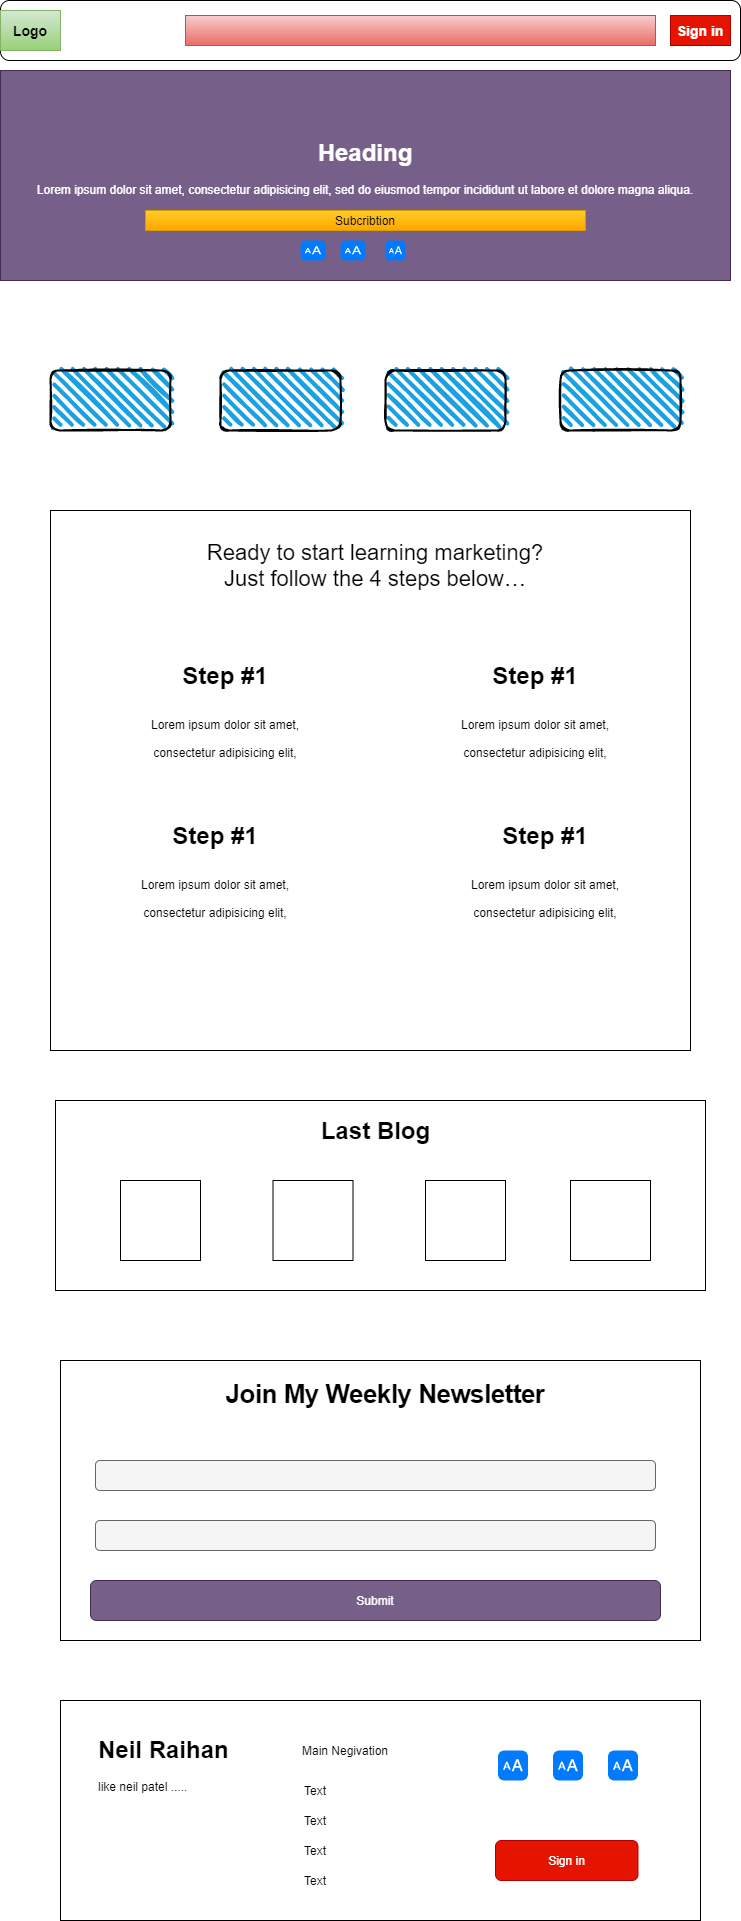

The diagram above was exported from draw.io. Its source (the exported page's mxGraphModel, read from the mxfile embedded in the PNG):
<mxGraphModel dx="1038" dy="547" grid="1" gridSize="10" guides="1" tooltips="1" connect="1" arrows="1" fold="1" page="1" pageScale="1" pageWidth="850" pageHeight="1100" math="0" shadow="0">
  <root>
    <mxCell id="0" />
    <mxCell id="1" parent="0" />
    <mxCell id="Nnb845mlixSABpUVtGpi-1" value="Menu" style="rounded=1;whiteSpace=wrap;html=1;" parent="1" vertex="1">
      <mxGeometry x="60" y="40" width="740" height="60" as="geometry" />
    </mxCell>
    <mxCell id="Nnb845mlixSABpUVtGpi-10" value="" style="rounded=1;whiteSpace=wrap;html=1;strokeWidth=2;fillWeight=4;hachureGap=8;hachureAngle=45;fillColor=#1ba1e2;sketch=1;" parent="1" vertex="1">
      <mxGeometry x="110" y="410" width="120" height="60" as="geometry" />
    </mxCell>
    <mxCell id="Nnb845mlixSABpUVtGpi-18" value="&lt;h1&gt;Heading&lt;/h1&gt;&lt;p&gt;Lorem ipsum dolor sit amet, consectetur adipisicing elit, sed do eiusmod tempor incididunt ut labore et dolore magna aliqua.&lt;/p&gt;" style="text;html=1;strokeColor=#432D57;fillColor=#76608a;spacing=5;spacingTop=-20;whiteSpace=wrap;overflow=hidden;rounded=0;align=center;fontColor=#ffffff;verticalAlign=middle;" parent="1" vertex="1">
      <mxGeometry x="60" y="110" width="730" height="210" as="geometry" />
    </mxCell>
    <mxCell id="Nnb845mlixSABpUVtGpi-19" value="&lt;b&gt;&lt;font style=&quot;font-size: 14px&quot;&gt;Logo&lt;/font&gt;&lt;/b&gt;" style="rounded=0;whiteSpace=wrap;html=1;align=center;gradientColor=#97d077;fillColor=#d5e8d4;strokeColor=#82b366;" parent="1" vertex="1">
      <mxGeometry x="60" y="50" width="60" height="40" as="geometry" />
    </mxCell>
    <mxCell id="Nnb845mlixSABpUVtGpi-20" value="" style="rounded=0;whiteSpace=wrap;html=1;align=center;verticalAlign=middle;gradientColor=#ea6b66;fillColor=#f8cecc;strokeColor=#b85450;" parent="1" vertex="1">
      <mxGeometry x="245" y="55" width="470" height="30" as="geometry" />
    </mxCell>
    <mxCell id="Nnb845mlixSABpUVtGpi-21" value="" style="rounded=1;whiteSpace=wrap;html=1;strokeWidth=2;fillWeight=4;hachureGap=8;hachureAngle=45;fillColor=#1ba1e2;sketch=1;" parent="1" vertex="1">
      <mxGeometry x="620" y="410" width="120" height="60" as="geometry" />
    </mxCell>
    <mxCell id="Nnb845mlixSABpUVtGpi-22" value="" style="rounded=1;whiteSpace=wrap;html=1;strokeWidth=2;fillWeight=4;hachureGap=8;hachureAngle=45;fillColor=#1ba1e2;sketch=1;" parent="1" vertex="1">
      <mxGeometry x="445" y="410" width="120" height="60" as="geometry" />
    </mxCell>
    <mxCell id="Nnb845mlixSABpUVtGpi-23" value="" style="rounded=1;whiteSpace=wrap;html=1;strokeWidth=2;fillWeight=4;hachureGap=8;hachureAngle=45;fillColor=#1ba1e2;sketch=1;" parent="1" vertex="1">
      <mxGeometry x="280" y="410" width="120" height="60" as="geometry" />
    </mxCell>
    <mxCell id="Nnb845mlixSABpUVtGpi-27" value="Subcribtion" style="text;html=1;strokeColor=#d79b00;fillColor=#ffcd28;align=center;verticalAlign=middle;whiteSpace=wrap;rounded=0;gradientColor=#ffa500;" parent="1" vertex="1">
      <mxGeometry x="205" y="250" width="440" height="20" as="geometry" />
    </mxCell>
    <mxCell id="Nnb845mlixSABpUVtGpi-28" value="" style="html=1;strokeWidth=1;shadow=0;dashed=0;shape=mxgraph.ios7.misc.text_size;fillColor=#007AFF;strokeColor=none;buttonText=;strokeColor2=#222222;fontColor=#222222;fontSize=8;verticalLabelPosition=bottom;verticalAlign=top;align=center;sketch=0;" parent="1" vertex="1">
      <mxGeometry x="360" y="280" width="25" height="20" as="geometry" />
    </mxCell>
    <mxCell id="Nnb845mlixSABpUVtGpi-29" value="" style="html=1;strokeWidth=1;shadow=0;dashed=0;shape=mxgraph.ios7.misc.text_size;fillColor=#007AFF;strokeColor=none;buttonText=;strokeColor2=#222222;fontColor=#222222;fontSize=8;verticalLabelPosition=bottom;verticalAlign=top;align=center;sketch=0;" parent="1" vertex="1">
      <mxGeometry x="400" y="280" width="25" height="20" as="geometry" />
    </mxCell>
    <mxCell id="Nnb845mlixSABpUVtGpi-30" value="" style="html=1;strokeWidth=1;shadow=0;dashed=0;shape=mxgraph.ios7.misc.text_size;fillColor=#007AFF;strokeColor=none;buttonText=;strokeColor2=#222222;fontColor=#222222;fontSize=8;verticalLabelPosition=bottom;verticalAlign=top;align=center;sketch=0;" parent="1" vertex="1">
      <mxGeometry x="445" y="280" width="20" height="20" as="geometry" />
    </mxCell>
    <mxCell id="Nnb845mlixSABpUVtGpi-34" value="" style="rounded=0;whiteSpace=wrap;html=1;align=center;verticalAlign=middle;" parent="1" vertex="1">
      <mxGeometry x="110" y="550" width="640" height="540" as="geometry" />
    </mxCell>
    <mxCell id="Nnb845mlixSABpUVtGpi-36" value="&lt;div style=&quot;font-size: 22px&quot;&gt;&lt;font style=&quot;font-size: 22px&quot;&gt;Ready to start learning marketing?&lt;/font&gt;&lt;/div&gt;&lt;div style=&quot;font-size: 22px&quot;&gt;&lt;font style=&quot;font-size: 22px&quot;&gt;Just follow the 4 steps below…&lt;/font&gt;&lt;/div&gt;" style="text;html=1;strokeColor=none;fillColor=none;align=center;verticalAlign=middle;whiteSpace=wrap;rounded=0;" parent="1" vertex="1">
      <mxGeometry x="150" y="580" width="570" height="50" as="geometry" />
    </mxCell>
    <mxCell id="Nnb845mlixSABpUVtGpi-38" value="&lt;span style=&quot;font-size: 24px&quot;&gt;&lt;b&gt;Step #1&lt;/b&gt;&lt;/span&gt;&lt;h1&gt;&lt;span style=&quot;font-size: 12px ; font-weight: normal&quot;&gt;Lorem ipsum dolor sit amet, consectetur adipisicing elit,&lt;/span&gt;&lt;br&gt;&lt;/h1&gt;" style="text;html=1;strokeColor=none;fillColor=none;spacing=5;spacingTop=-20;whiteSpace=wrap;overflow=hidden;rounded=0;align=center;verticalAlign=middle;" parent="1" vertex="1">
      <mxGeometry x="190" y="710" width="190" height="120" as="geometry" />
    </mxCell>
    <mxCell id="Nnb845mlixSABpUVtGpi-39" value="&lt;span style=&quot;font-size: 24px&quot;&gt;&lt;b&gt;Step #1&lt;/b&gt;&lt;/span&gt;&lt;h1&gt;&lt;span style=&quot;font-size: 12px ; font-weight: normal&quot;&gt;Lorem ipsum dolor sit amet, consectetur adipisicing elit,&lt;/span&gt;&lt;br&gt;&lt;/h1&gt;" style="text;html=1;strokeColor=none;fillColor=none;spacing=5;spacingTop=-20;whiteSpace=wrap;overflow=hidden;rounded=0;align=center;verticalAlign=middle;" parent="1" vertex="1">
      <mxGeometry x="500" y="710" width="190" height="120" as="geometry" />
    </mxCell>
    <mxCell id="Nnb845mlixSABpUVtGpi-40" value="&lt;span style=&quot;font-size: 24px&quot;&gt;&lt;b&gt;Step #1&lt;/b&gt;&lt;/span&gt;&lt;h1&gt;&lt;span style=&quot;font-size: 12px ; font-weight: normal&quot;&gt;Lorem ipsum dolor sit amet, consectetur adipisicing elit,&lt;/span&gt;&lt;br&gt;&lt;/h1&gt;" style="text;html=1;strokeColor=none;fillColor=none;spacing=5;spacingTop=-20;whiteSpace=wrap;overflow=hidden;rounded=0;align=center;verticalAlign=middle;" parent="1" vertex="1">
      <mxGeometry x="180" y="870" width="190" height="120" as="geometry" />
    </mxCell>
    <mxCell id="Nnb845mlixSABpUVtGpi-41" value="&lt;span style=&quot;font-size: 24px&quot;&gt;&lt;b&gt;Step #1&lt;/b&gt;&lt;/span&gt;&lt;h1&gt;&lt;span style=&quot;font-size: 12px ; font-weight: normal&quot;&gt;Lorem ipsum dolor sit amet, consectetur adipisicing elit,&lt;/span&gt;&lt;br&gt;&lt;/h1&gt;" style="text;html=1;strokeColor=none;fillColor=none;spacing=5;spacingTop=-20;whiteSpace=wrap;overflow=hidden;rounded=0;align=center;verticalAlign=middle;" parent="1" vertex="1">
      <mxGeometry x="510" y="870" width="190" height="120" as="geometry" />
    </mxCell>
    <mxCell id="eW2xRldJq0Gkhzk0TydH-1" value="" style="rounded=0;whiteSpace=wrap;html=1;hachureGap=4;pointerEvents=0;" parent="1" vertex="1">
      <mxGeometry x="120" y="1400" width="640" height="280" as="geometry" />
    </mxCell>
    <mxCell id="eW2xRldJq0Gkhzk0TydH-2" value="&lt;h2 class=&quot;&quot; style=&quot;margin: 1.2em 0px 0.86em ; vertical-align: baseline ; padding: 0px ; border: 0px ; font-family: &amp;#34;soleil&amp;#34; , &amp;#34;raleway&amp;#34; , sans-serif ; letter-spacing: -0.02em ; font-size: 26px ; line-height: 1.5 ; background-color: rgb(255 , 255 , 255)&quot;&gt;Join My Weekly Newsletter&lt;/h2&gt;" style="text;html=1;strokeColor=none;fillColor=none;align=center;verticalAlign=middle;whiteSpace=wrap;rounded=0;hachureGap=4;pointerEvents=0;" parent="1" vertex="1">
      <mxGeometry x="175" y="1420" width="540" height="20" as="geometry" />
    </mxCell>
    <mxCell id="eW2xRldJq0Gkhzk0TydH-3" value="" style="rounded=1;whiteSpace=wrap;html=1;hachureGap=4;pointerEvents=0;fillColor=#f5f5f5;strokeColor=#666666;fontColor=#333333;" parent="1" vertex="1">
      <mxGeometry x="155" y="1500" width="560" height="30" as="geometry" />
    </mxCell>
    <mxCell id="eW2xRldJq0Gkhzk0TydH-4" value="" style="rounded=1;whiteSpace=wrap;html=1;hachureGap=4;pointerEvents=0;fillColor=#76608a;strokeColor=#432D57;fontColor=#ffffff;" parent="1" vertex="1">
      <mxGeometry x="150" y="1620" width="570" height="40" as="geometry" />
    </mxCell>
    <mxCell id="eW2xRldJq0Gkhzk0TydH-5" value="&lt;font color=&quot;#ffffff&quot;&gt;Submit&lt;/font&gt;" style="text;html=1;strokeColor=none;fillColor=none;align=center;verticalAlign=middle;whiteSpace=wrap;rounded=0;hachureGap=4;pointerEvents=0;" parent="1" vertex="1">
      <mxGeometry x="305" y="1630" width="260" height="20" as="geometry" />
    </mxCell>
    <mxCell id="eW2xRldJq0Gkhzk0TydH-6" value="" style="rounded=1;whiteSpace=wrap;html=1;hachureGap=4;pointerEvents=0;fillColor=#f5f5f5;strokeColor=#666666;fontColor=#333333;" parent="1" vertex="1">
      <mxGeometry x="155" y="1560" width="560" height="30" as="geometry" />
    </mxCell>
    <mxCell id="eW2xRldJq0Gkhzk0TydH-13" value="" style="rounded=0;whiteSpace=wrap;html=1;hachureGap=4;pointerEvents=0;" parent="1" vertex="1">
      <mxGeometry x="115" y="1140" width="650" height="190" as="geometry" />
    </mxCell>
    <mxCell id="eW2xRldJq0Gkhzk0TydH-14" value="" style="whiteSpace=wrap;html=1;aspect=fixed;hachureGap=4;pointerEvents=0;" parent="1" vertex="1">
      <mxGeometry x="180" y="1220" width="80" height="80" as="geometry" />
    </mxCell>
    <mxCell id="eW2xRldJq0Gkhzk0TydH-15" value="" style="whiteSpace=wrap;html=1;aspect=fixed;hachureGap=4;pointerEvents=0;" parent="1" vertex="1">
      <mxGeometry x="332.5" y="1220" width="80" height="80" as="geometry" />
    </mxCell>
    <mxCell id="eW2xRldJq0Gkhzk0TydH-16" value="" style="whiteSpace=wrap;html=1;aspect=fixed;hachureGap=4;pointerEvents=0;" parent="1" vertex="1">
      <mxGeometry x="485" y="1220" width="80" height="80" as="geometry" />
    </mxCell>
    <mxCell id="eW2xRldJq0Gkhzk0TydH-17" value="" style="whiteSpace=wrap;html=1;aspect=fixed;hachureGap=4;pointerEvents=0;" parent="1" vertex="1">
      <mxGeometry x="630" y="1220" width="80" height="80" as="geometry" />
    </mxCell>
    <mxCell id="eW2xRldJq0Gkhzk0TydH-18" value="&lt;b&gt;&lt;font style=&quot;font-size: 24px&quot;&gt;Last Blog&lt;/font&gt;&lt;/b&gt;" style="text;html=1;strokeColor=none;fillColor=none;align=center;verticalAlign=middle;whiteSpace=wrap;rounded=0;hachureGap=4;pointerEvents=0;" parent="1" vertex="1">
      <mxGeometry x="342.5" y="1160" width="185" height="20" as="geometry" />
    </mxCell>
    <mxCell id="J4aSVnnl-bqiafbho1c7-1" value="" style="rounded=0;whiteSpace=wrap;html=1;hachureGap=4;pointerEvents=0;" parent="1" vertex="1">
      <mxGeometry x="120" y="1740" width="640" height="220" as="geometry" />
    </mxCell>
    <mxCell id="J4aSVnnl-bqiafbho1c7-5" value="Main Negivation" style="text;html=1;strokeColor=none;fillColor=none;align=center;verticalAlign=middle;whiteSpace=wrap;rounded=0;hachureGap=4;pointerEvents=0;" parent="1" vertex="1">
      <mxGeometry x="345" y="1780" width="120" height="20" as="geometry" />
    </mxCell>
    <mxCell id="J4aSVnnl-bqiafbho1c7-6" value="&lt;h1&gt;Neil Raihan&lt;/h1&gt;&lt;p&gt;like neil patel .....&lt;/p&gt;" style="text;html=1;strokeColor=none;fillColor=none;spacing=5;spacingTop=-20;whiteSpace=wrap;overflow=hidden;rounded=0;hachureGap=4;pointerEvents=0;" parent="1" vertex="1">
      <mxGeometry x="152.5" y="1770" width="190" height="120" as="geometry" />
    </mxCell>
    <mxCell id="J4aSVnnl-bqiafbho1c7-8" value="" style="html=1;strokeWidth=1;shadow=0;dashed=0;shape=mxgraph.ios7.misc.text_size;fillColor=#007AFF;strokeColor=none;buttonText=;strokeColor2=#222222;fontColor=#222222;fontSize=8;verticalLabelPosition=bottom;verticalAlign=top;align=center;sketch=0;hachureGap=4;pointerEvents=0;" parent="1" vertex="1">
      <mxGeometry x="557.5" y="1790" width="30" height="30" as="geometry" />
    </mxCell>
    <mxCell id="J4aSVnnl-bqiafbho1c7-9" value="" style="html=1;strokeWidth=1;shadow=0;dashed=0;shape=mxgraph.ios7.misc.text_size;fillColor=#007AFF;strokeColor=none;buttonText=;strokeColor2=#222222;fontColor=#222222;fontSize=8;verticalLabelPosition=bottom;verticalAlign=top;align=center;sketch=0;hachureGap=4;pointerEvents=0;" parent="1" vertex="1">
      <mxGeometry x="612.5" y="1790" width="30" height="30" as="geometry" />
    </mxCell>
    <mxCell id="J4aSVnnl-bqiafbho1c7-10" value="" style="html=1;strokeWidth=1;shadow=0;dashed=0;shape=mxgraph.ios7.misc.text_size;fillColor=#007AFF;strokeColor=none;buttonText=;strokeColor2=#222222;fontColor=#222222;fontSize=8;verticalLabelPosition=bottom;verticalAlign=top;align=center;sketch=0;hachureGap=4;pointerEvents=0;" parent="1" vertex="1">
      <mxGeometry x="667.5" y="1790" width="30" height="30" as="geometry" />
    </mxCell>
    <mxCell id="J4aSVnnl-bqiafbho1c7-12" value="Sign in" style="rounded=1;whiteSpace=wrap;html=1;hachureGap=4;pointerEvents=0;fillColor=#e51400;strokeColor=#B20000;fontColor=#ffffff;" parent="1" vertex="1">
      <mxGeometry x="555" y="1880" width="142.5" height="40" as="geometry" />
    </mxCell>
    <mxCell id="J4aSVnnl-bqiafbho1c7-13" value="Text" style="text;html=1;strokeColor=none;fillColor=none;align=center;verticalAlign=middle;whiteSpace=wrap;rounded=0;hachureGap=4;pointerEvents=0;" parent="1" vertex="1">
      <mxGeometry x="355" y="1820" width="40" height="20" as="geometry" />
    </mxCell>
    <mxCell id="J4aSVnnl-bqiafbho1c7-14" value="Text" style="text;html=1;strokeColor=none;fillColor=none;align=center;verticalAlign=middle;whiteSpace=wrap;rounded=0;hachureGap=4;pointerEvents=0;" parent="1" vertex="1">
      <mxGeometry x="355" y="1850" width="40" height="20" as="geometry" />
    </mxCell>
    <mxCell id="J4aSVnnl-bqiafbho1c7-15" value="Text" style="text;html=1;strokeColor=none;fillColor=none;align=center;verticalAlign=middle;whiteSpace=wrap;rounded=0;hachureGap=4;pointerEvents=0;" parent="1" vertex="1">
      <mxGeometry x="355" y="1880" width="40" height="20" as="geometry" />
    </mxCell>
    <mxCell id="J4aSVnnl-bqiafbho1c7-16" value="Text" style="text;html=1;strokeColor=none;fillColor=none;align=center;verticalAlign=middle;whiteSpace=wrap;rounded=0;hachureGap=4;pointerEvents=0;" parent="1" vertex="1">
      <mxGeometry x="355" y="1910" width="40" height="20" as="geometry" />
    </mxCell>
    <mxCell id="J4aSVnnl-bqiafbho1c7-19" value="&lt;b&gt;&lt;font style=&quot;font-size: 14px&quot;&gt;Sign in&lt;/font&gt;&lt;/b&gt;" style="rounded=0;whiteSpace=wrap;html=1;align=center;fillColor=#e51400;strokeColor=#B20000;fontColor=#ffffff;" parent="1" vertex="1">
      <mxGeometry x="730" y="55" width="60" height="30" as="geometry" />
    </mxCell>
  </root>
</mxGraphModel>